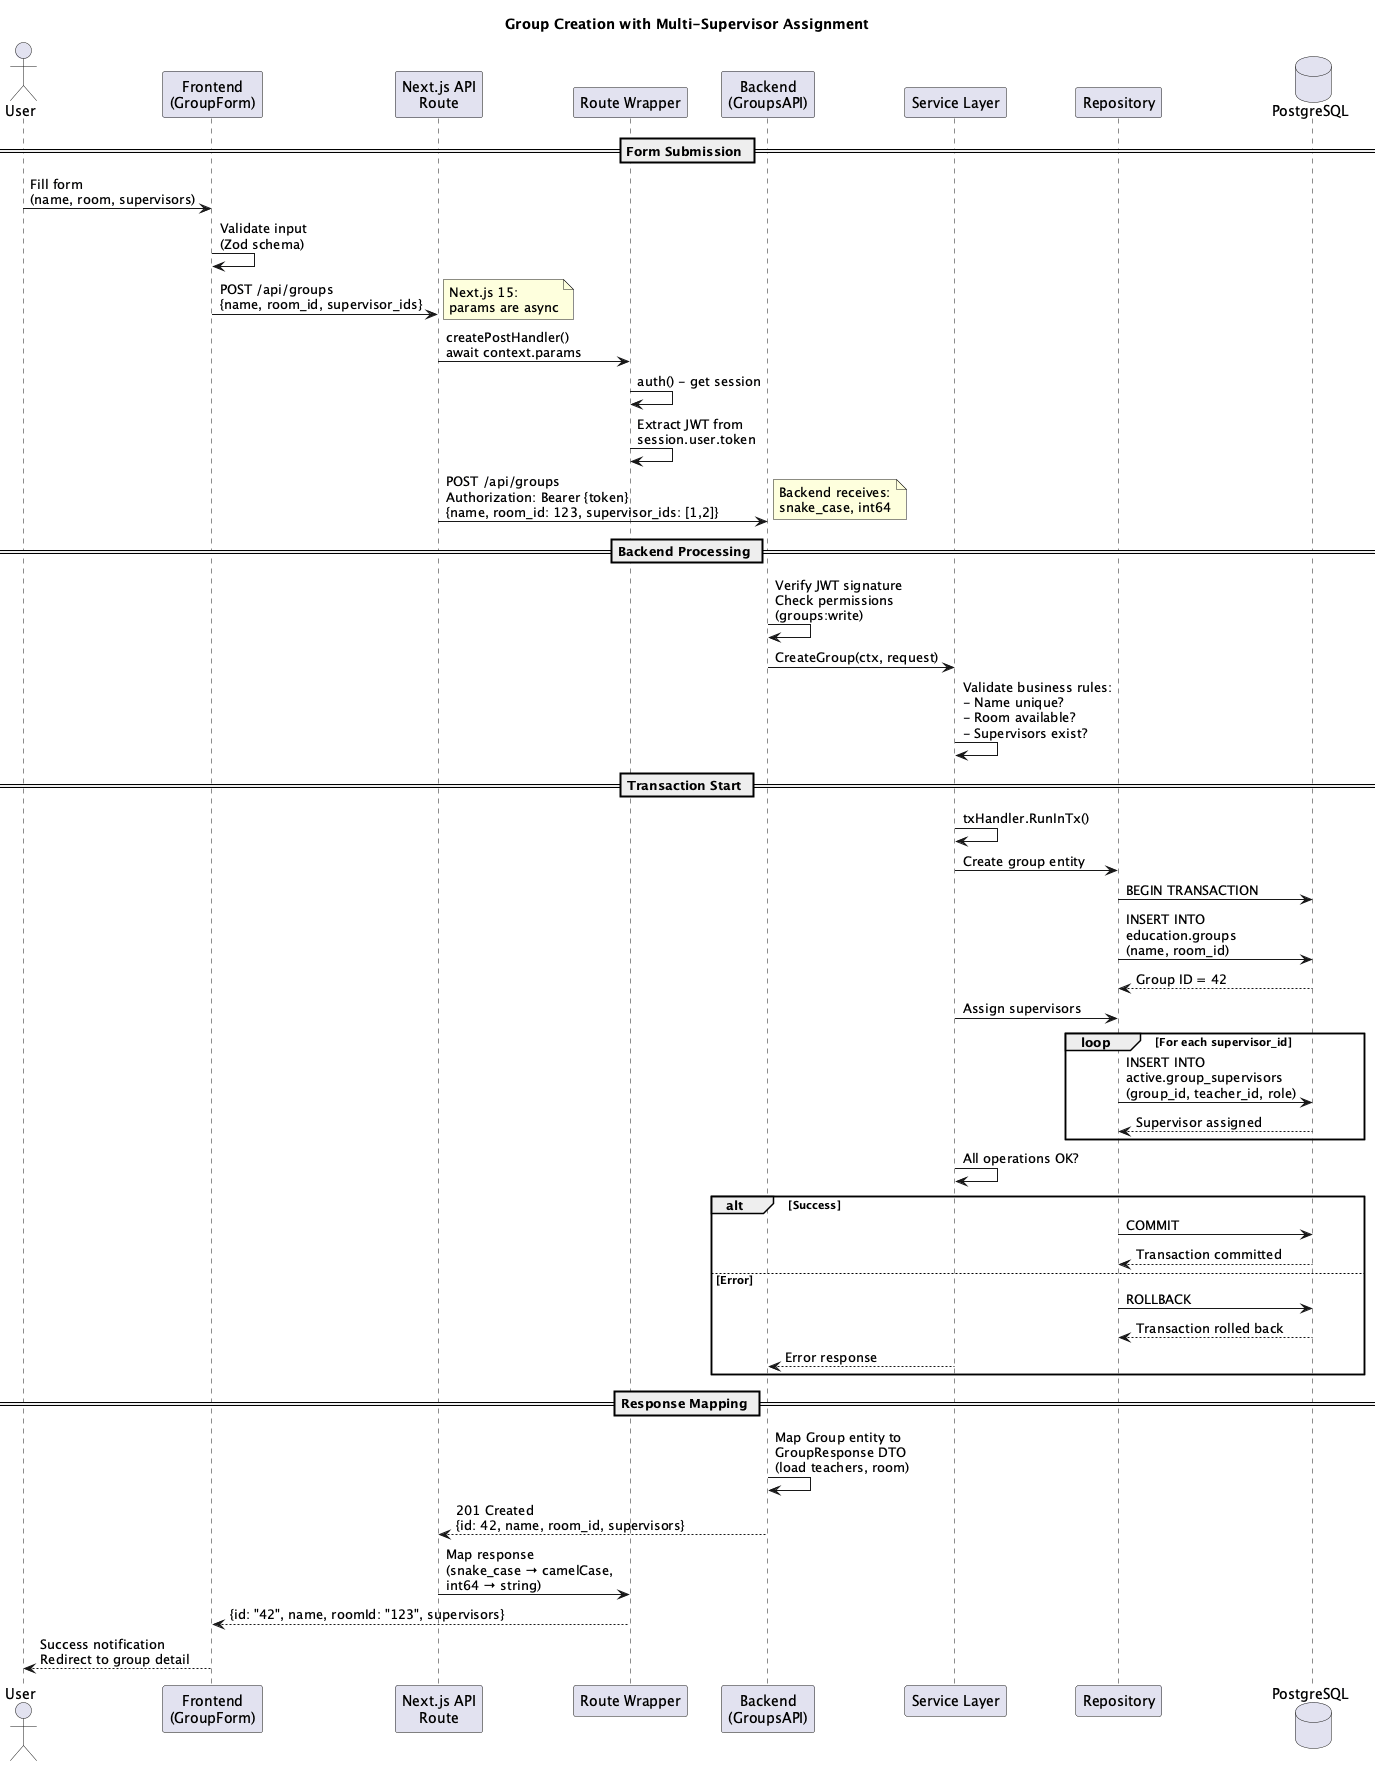

The diagram above was rendered by PlantUML. Its source (embedded in the PNG):
@startuml group-creation-flow
title Group Creation with Multi-Supervisor Assignment

actor User
participant "Frontend\n(GroupForm)" as Frontend
participant "Next.js API\nRoute" as API
participant "Route Wrapper" as Wrapper
participant "Backend\n(GroupsAPI)" as Backend
participant "Service Layer" as Service
participant "Repository" as Repo
database "PostgreSQL" as DB

== Form Submission ==
User -> Frontend: Fill form\n(name, room, supervisors)
Frontend -> Frontend: Validate input\n(Zod schema)
Frontend -> API: POST /api/groups\n{name, room_id, supervisor_ids}
note right: Next.js 15:\nparams are async
API -> Wrapper: createPostHandler()\nawait context.params
Wrapper -> Wrapper: auth() - get session
Wrapper -> Wrapper: Extract JWT from\nsession.user.token
API -> Backend: POST /api/groups\nAuthorization: Bearer {token}\n{name, room_id: 123, supervisor_ids: [1,2]}
note right: Backend receives:\nsnake_case, int64

== Backend Processing ==
Backend -> Backend: Verify JWT signature\nCheck permissions\n(groups:write)
Backend -> Service: CreateGroup(ctx, request)
Service -> Service: Validate business rules:\n- Name unique?\n- Room available?\n- Supervisors exist?

== Transaction Start ==
Service -> Service: txHandler.RunInTx()
Service -> Repo: Create group entity
Repo -> DB: BEGIN TRANSACTION
Repo -> DB: INSERT INTO\neducation.groups\n(name, room_id)
DB --> Repo: Group ID = 42

Service -> Repo: Assign supervisors
loop For each supervisor_id
    Repo -> DB: INSERT INTO\nactive.group_supervisors\n(group_id, teacher_id, role)
    DB --> Repo: Supervisor assigned
end

Service -> Service: All operations OK?
alt Success
    Repo -> DB: COMMIT
    DB --> Repo: Transaction committed
else Error
    Repo -> DB: ROLLBACK
    DB --> Repo: Transaction rolled back
    Service --> Backend: Error response
end

== Response Mapping ==
Backend -> Backend: Map Group entity to\nGroupResponse DTO\n(load teachers, room)
Backend --> API: 201 Created\n{id: 42, name, room_id, supervisors}
API -> Wrapper: Map response\n(snake_case → camelCase,\nint64 → string)
Wrapper --> Frontend: {id: "42", name, roomId: "123", supervisors}
Frontend --> User: Success notification\nRedirect to group detail

@enduml